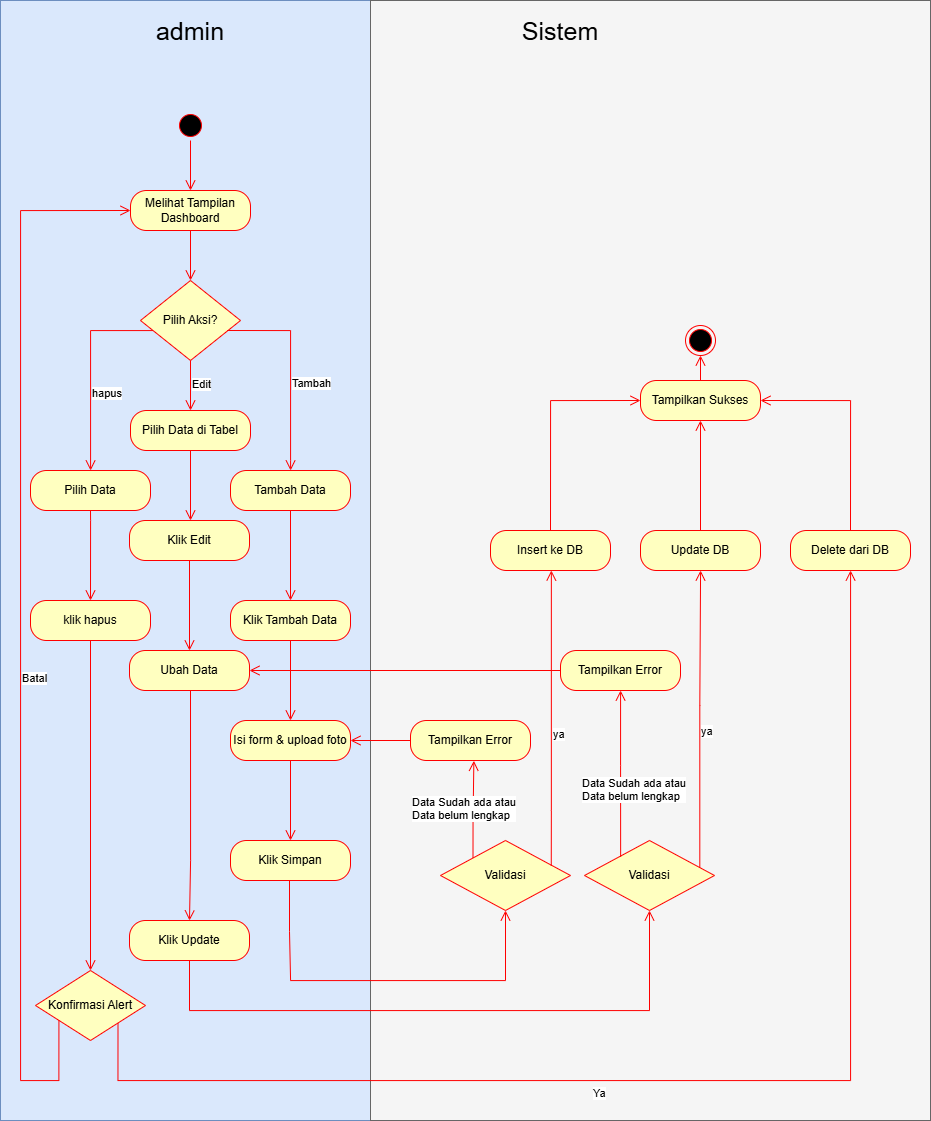

The diagram above was exported from draw.io. Its source (the exported page's mxGraphModel, read from the mxfile embedded in the PNG):
<mxGraphModel dx="495" dy="865" grid="1" gridSize="10" guides="1" tooltips="1" connect="1" arrows="1" fold="1" page="1" pageScale="1" pageWidth="827" pageHeight="1169" math="0" shadow="0">
  <root>
    <mxCell id="0" />
    <mxCell id="1" parent="0" />
    <mxCell id="eYhrzycMFPxz7xRHQpTN-43" parent="1" style="rounded=0;whiteSpace=wrap;html=1;fillColor=#dae8fc;strokeColor=#6c8ebf;movable=0;resizable=0;rotatable=0;deletable=0;editable=0;locked=1;connectable=0;" value="" vertex="1">
      <mxGeometry height="1120" width="370" x="50" y="160" as="geometry" />
    </mxCell>
    <mxCell id="eYhrzycMFPxz7xRHQpTN-44" parent="1" style="rounded=0;whiteSpace=wrap;html=1;fillColor=#f5f5f5;strokeColor=#666666;fontColor=#333333;movable=1;resizable=1;rotatable=1;deletable=1;editable=1;locked=0;connectable=1;" value="" vertex="1">
      <mxGeometry height="1120" width="560" x="420" y="160" as="geometry" />
    </mxCell>
    <mxCell id="eYhrzycMFPxz7xRHQpTN-46" parent="1" style="text;html=1;whiteSpace=wrap;strokeColor=none;fillColor=none;align=center;verticalAlign=middle;rounded=0;fontSize=25;" value="admin" vertex="1">
      <mxGeometry height="60" width="90" x="195" y="160" as="geometry" />
    </mxCell>
    <mxCell id="eYhrzycMFPxz7xRHQpTN-48" parent="1" style="text;html=1;whiteSpace=wrap;strokeColor=none;fillColor=none;align=center;verticalAlign=middle;rounded=0;fontSize=25;" value="Sistem" vertex="1">
      <mxGeometry height="60" width="90" x="565" y="160" as="geometry" />
    </mxCell>
    <mxCell id="eYhrzycMFPxz7xRHQpTN-49" parent="1" style="ellipse;html=1;shape=startState;fillColor=#000000;strokeColor=#ff0000;" value="" vertex="1">
      <mxGeometry height="30" width="30" x="225" y="270" as="geometry" />
    </mxCell>
    <mxCell id="eYhrzycMFPxz7xRHQpTN-50" edge="1" parent="1" source="eYhrzycMFPxz7xRHQpTN-49" style="edgeStyle=orthogonalEdgeStyle;html=1;verticalAlign=bottom;endArrow=open;endSize=8;strokeColor=#ff0000;rounded=0;entryX=0.5;entryY=0;entryDx=0;entryDy=0;" target="eYhrzycMFPxz7xRHQpTN-51" value="">
      <mxGeometry relative="1" as="geometry">
        <mxPoint x="240" y="360" as="targetPoint" />
      </mxGeometry>
    </mxCell>
    <mxCell id="eYhrzycMFPxz7xRHQpTN-51" parent="1" style="rounded=1;whiteSpace=wrap;html=1;arcSize=40;fontColor=#000000;fillColor=#ffffc0;strokeColor=#ff0000;" value="Melihat Tampilan Dashboard" vertex="1">
      <mxGeometry height="40" width="120" x="180" y="350" as="geometry" />
    </mxCell>
    <mxCell id="eYhrzycMFPxz7xRHQpTN-52" edge="1" parent="1" source="eYhrzycMFPxz7xRHQpTN-51" style="edgeStyle=orthogonalEdgeStyle;html=1;verticalAlign=bottom;endArrow=open;endSize=8;strokeColor=#ff0000;rounded=0;entryX=0.5;entryY=0;entryDx=0;entryDy=0;" target="eYhrzycMFPxz7xRHQpTN-93" value="">
      <mxGeometry relative="1" as="geometry">
        <Array as="points" />
        <mxPoint x="240" y="430" as="targetPoint" />
      </mxGeometry>
    </mxCell>
    <mxCell id="eYhrzycMFPxz7xRHQpTN-93" parent="1" style="rhombus;whiteSpace=wrap;html=1;fontColor=#000000;fillColor=#ffffc0;strokeColor=#ff0000;" value="Pilih Aksi?" vertex="1">
      <mxGeometry height="80" width="100" x="190" y="440" as="geometry" />
    </mxCell>
    <mxCell id="eYhrzycMFPxz7xRHQpTN-95" edge="1" parent="1" source="eYhrzycMFPxz7xRHQpTN-93" style="edgeStyle=orthogonalEdgeStyle;html=1;align=left;verticalAlign=top;endArrow=open;endSize=8;strokeColor=#ff0000;rounded=0;" target="eYhrzycMFPxz7xRHQpTN-101" value="hapus">
      <mxGeometry relative="1" x="0.1103" as="geometry">
        <mxPoint as="offset" />
        <Array as="points">
          <mxPoint x="140" y="490" />
          <mxPoint x="140" y="630" />
        </Array>
        <mxPoint x="140" y="630" as="targetPoint" />
      </mxGeometry>
    </mxCell>
    <mxCell id="eYhrzycMFPxz7xRHQpTN-97" edge="1" parent="1" source="eYhrzycMFPxz7xRHQpTN-93" style="edgeStyle=orthogonalEdgeStyle;html=1;align=left;verticalAlign=top;endArrow=open;endSize=8;strokeColor=#ff0000;rounded=0;" target="eYhrzycMFPxz7xRHQpTN-114" value="Edit">
      <mxGeometry relative="1" x="-0.6" as="geometry">
        <mxPoint as="offset" />
        <Array as="points" />
        <mxPoint x="250" y="530" as="sourcePoint" />
        <mxPoint x="240" y="690" as="targetPoint" />
      </mxGeometry>
    </mxCell>
    <mxCell id="eYhrzycMFPxz7xRHQpTN-100" edge="1" parent="1" source="eYhrzycMFPxz7xRHQpTN-93" style="edgeStyle=orthogonalEdgeStyle;html=1;align=left;verticalAlign=top;endArrow=open;endSize=8;strokeColor=#ff0000;rounded=0;exitX=0.866;exitY=0.625;exitDx=0;exitDy=0;exitPerimeter=0;" target="eYhrzycMFPxz7xRHQpTN-124" value="Tambah">
      <mxGeometry relative="1" x="0.0208" as="geometry">
        <mxPoint as="offset" />
        <Array as="points">
          <mxPoint x="340" y="490" />
          <mxPoint x="340" y="620" />
        </Array>
        <mxPoint x="310" y="490" as="sourcePoint" />
        <mxPoint x="340" y="630" as="targetPoint" />
      </mxGeometry>
    </mxCell>
    <mxCell id="eYhrzycMFPxz7xRHQpTN-101" parent="1" style="rounded=1;whiteSpace=wrap;html=1;arcSize=40;fontColor=#000000;fillColor=#ffffc0;strokeColor=#ff0000;" value="Pilih Data" vertex="1">
      <mxGeometry height="40" width="120" x="80" y="630" as="geometry" />
    </mxCell>
    <mxCell id="eYhrzycMFPxz7xRHQpTN-102" edge="1" parent="1" style="edgeStyle=orthogonalEdgeStyle;html=1;verticalAlign=bottom;endArrow=open;endSize=8;strokeColor=#ff0000;rounded=0;entryX=0.5;entryY=0;entryDx=0;entryDy=0;" target="eYhrzycMFPxz7xRHQpTN-103" value="">
      <mxGeometry relative="1" as="geometry">
        <Array as="points">
          <mxPoint x="140" y="680" />
        </Array>
        <mxPoint x="140" y="670" as="sourcePoint" />
        <mxPoint x="140" y="760" as="targetPoint" />
      </mxGeometry>
    </mxCell>
    <mxCell id="eYhrzycMFPxz7xRHQpTN-103" parent="1" style="rounded=1;whiteSpace=wrap;html=1;arcSize=40;fontColor=#000000;fillColor=#ffffc0;strokeColor=#ff0000;" value="klik hapus" vertex="1">
      <mxGeometry height="40" width="120" x="80" y="760" as="geometry" />
    </mxCell>
    <mxCell id="eYhrzycMFPxz7xRHQpTN-108" edge="1" parent="1" source="eYhrzycMFPxz7xRHQpTN-103" style="edgeStyle=orthogonalEdgeStyle;html=1;verticalAlign=bottom;endArrow=open;endSize=8;strokeColor=#ff0000;rounded=0;exitX=0.5;exitY=1;exitDx=0;exitDy=0;" target="eYhrzycMFPxz7xRHQpTN-109" value="">
      <mxGeometry relative="1" as="geometry">
        <Array as="points" />
        <mxPoint x="139.62" y="820" as="sourcePoint" />
        <mxPoint x="140" y="860" as="targetPoint" />
      </mxGeometry>
    </mxCell>
    <mxCell id="eYhrzycMFPxz7xRHQpTN-109" parent="1" style="rhombus;whiteSpace=wrap;html=1;fontColor=#000000;fillColor=#ffffc0;strokeColor=#ff0000;" value="Konfirmasi Alert" vertex="1">
      <mxGeometry height="70" width="110" x="85" y="1130" as="geometry" />
    </mxCell>
    <mxCell id="eYhrzycMFPxz7xRHQpTN-112" edge="1" parent="1" source="eYhrzycMFPxz7xRHQpTN-109" style="edgeStyle=orthogonalEdgeStyle;html=1;align=left;verticalAlign=top;endArrow=open;endSize=8;strokeColor=#ff0000;rounded=0;exitX=0.213;exitY=0.707;exitDx=0;exitDy=0;exitPerimeter=0;entryX=0;entryY=0.5;entryDx=0;entryDy=0;" target="eYhrzycMFPxz7xRHQpTN-51" value="Batal">
      <mxGeometry relative="1" x="-0.0478" as="geometry">
        <mxPoint as="offset" />
        <Array as="points">
          <mxPoint x="108" y="1240" />
          <mxPoint x="70" y="1240" />
          <mxPoint x="70" y="370" />
        </Array>
        <mxPoint x="120" y="1000" as="sourcePoint" />
        <mxPoint x="70" y="860.0476190476193" as="targetPoint" />
      </mxGeometry>
    </mxCell>
    <mxCell id="eYhrzycMFPxz7xRHQpTN-113" edge="1" parent="1" source="eYhrzycMFPxz7xRHQpTN-109" style="edgeStyle=orthogonalEdgeStyle;html=1;align=left;verticalAlign=top;endArrow=open;endSize=8;strokeColor=#ff0000;rounded=0;exitX=1;exitY=1;exitDx=0;exitDy=0;" target="eYhrzycMFPxz7xRHQpTN-162" value="Ya">
      <mxGeometry relative="1" x="-0.1844" as="geometry">
        <mxPoint as="offset" />
        <Array as="points">
          <mxPoint x="167" y="1240" />
          <mxPoint x="900" y="1240" />
        </Array>
        <mxPoint x="170" y="980" as="sourcePoint" />
        <mxPoint x="880" y="750" as="targetPoint" />
      </mxGeometry>
    </mxCell>
    <mxCell id="eYhrzycMFPxz7xRHQpTN-114" parent="1" style="rounded=1;whiteSpace=wrap;html=1;arcSize=40;fontColor=#000000;fillColor=#ffffc0;strokeColor=#ff0000;" value="Pilih Data di Tabel" vertex="1">
      <mxGeometry height="40" width="120" x="180" y="570" as="geometry" />
    </mxCell>
    <mxCell id="eYhrzycMFPxz7xRHQpTN-115" edge="1" parent="1" source="eYhrzycMFPxz7xRHQpTN-114" style="edgeStyle=orthogonalEdgeStyle;html=1;verticalAlign=bottom;endArrow=open;endSize=8;strokeColor=#ff0000;rounded=0;exitX=0.5;exitY=1;exitDx=0;exitDy=0;" target="eYhrzycMFPxz7xRHQpTN-118" value="">
      <mxGeometry relative="1" as="geometry">
        <Array as="points">
          <mxPoint x="239" y="610" />
        </Array>
        <mxPoint x="239.44" y="700" as="sourcePoint" />
        <mxPoint x="239" y="700" as="targetPoint" />
      </mxGeometry>
    </mxCell>
    <mxCell id="eYhrzycMFPxz7xRHQpTN-118" parent="1" style="rounded=1;whiteSpace=wrap;html=1;arcSize=40;fontColor=#000000;fillColor=#ffffc0;strokeColor=#ff0000;align=center;verticalAlign=middle;fontFamily=Helvetica;fontSize=12;resizable=1;" value="Klik Edit" vertex="1">
      <mxGeometry height="40" width="120" x="179.0000000000001" y="680.0000000000002" as="geometry" />
    </mxCell>
    <mxCell id="eYhrzycMFPxz7xRHQpTN-120" parent="1" style="rounded=1;whiteSpace=wrap;html=1;arcSize=40;fontColor=#000000;fillColor=#ffffc0;strokeColor=#ff0000;align=center;verticalAlign=middle;fontFamily=Helvetica;fontSize=12;resizable=1;" value="Ubah Data" vertex="1">
      <mxGeometry height="40" width="120" x="179.00000000000017" y="810.0000000000002" as="geometry" />
    </mxCell>
    <mxCell id="eYhrzycMFPxz7xRHQpTN-122" edge="1" parent="1" style="edgeStyle=orthogonalEdgeStyle;html=1;verticalAlign=bottom;endArrow=open;endSize=8;strokeColor=#ff0000;rounded=0;exitX=0.5;exitY=1;exitDx=0;exitDy=0;entryX=0.5;entryY=0;entryDx=0;entryDy=0;" target="eYhrzycMFPxz7xRHQpTN-123" value="">
      <mxGeometry relative="1" as="geometry">
        <Array as="points">
          <mxPoint x="240" y="1020" />
        </Array>
        <mxPoint x="240.00000000000017" y="850.0000000000002" as="sourcePoint" />
        <mxPoint x="240.00000000000017" y="900" as="targetPoint" />
      </mxGeometry>
    </mxCell>
    <mxCell id="eYhrzycMFPxz7xRHQpTN-123" parent="1" style="rounded=1;whiteSpace=wrap;html=1;arcSize=40;fontColor=#000000;fillColor=#ffffc0;strokeColor=#ff0000;align=center;verticalAlign=middle;fontFamily=Helvetica;fontSize=12;resizable=1;" value="Klik Update" vertex="1">
      <mxGeometry height="40" width="120" x="179" y="1080" as="geometry" />
    </mxCell>
    <mxCell id="eYhrzycMFPxz7xRHQpTN-124" parent="1" style="rounded=1;whiteSpace=wrap;html=1;arcSize=40;fontColor=#000000;fillColor=#ffffc0;strokeColor=#ff0000;align=center;verticalAlign=middle;fontFamily=Helvetica;fontSize=12;resizable=1;" value="Tambah Data" vertex="1">
      <mxGeometry height="40" width="120" x="280" y="630" as="geometry" />
    </mxCell>
    <mxCell id="eYhrzycMFPxz7xRHQpTN-125" edge="1" parent="1" source="eYhrzycMFPxz7xRHQpTN-118" style="edgeStyle=orthogonalEdgeStyle;html=1;verticalAlign=bottom;endArrow=open;endSize=8;strokeColor=#ff0000;rounded=0;exitX=0.5;exitY=1;exitDx=0;exitDy=0;entryX=0.5;entryY=0;entryDx=0;entryDy=0;" target="eYhrzycMFPxz7xRHQpTN-120" value="">
      <mxGeometry relative="1" as="geometry">
        <Array as="points" />
        <mxPoint x="238.70000000000016" y="740" as="sourcePoint" />
        <mxPoint x="238.70000000000016" y="789.9999999999998" as="targetPoint" />
      </mxGeometry>
    </mxCell>
    <mxCell id="eYhrzycMFPxz7xRHQpTN-127" edge="1" parent="1" source="eYhrzycMFPxz7xRHQpTN-124" style="edgeStyle=orthogonalEdgeStyle;html=1;verticalAlign=bottom;endArrow=open;endSize=8;strokeColor=#ff0000;rounded=0;exitX=0.5;exitY=1;exitDx=0;exitDy=0;" target="eYhrzycMFPxz7xRHQpTN-128" value="">
      <mxGeometry relative="1" as="geometry">
        <Array as="points" />
        <mxPoint x="339.57" y="710" as="sourcePoint" />
        <mxPoint x="340" y="750" as="targetPoint" />
      </mxGeometry>
    </mxCell>
    <mxCell id="eYhrzycMFPxz7xRHQpTN-128" parent="1" style="rounded=1;whiteSpace=wrap;html=1;arcSize=40;fontColor=#000000;fillColor=#ffffc0;strokeColor=#ff0000;align=center;verticalAlign=middle;fontFamily=Helvetica;fontSize=12;resizable=1;" value="Klik Tambah Data" vertex="1">
      <mxGeometry height="40" width="120" x="280" y="760" as="geometry" />
    </mxCell>
    <mxCell id="eYhrzycMFPxz7xRHQpTN-129" edge="1" parent="1" source="eYhrzycMFPxz7xRHQpTN-128" style="edgeStyle=orthogonalEdgeStyle;html=1;verticalAlign=bottom;endArrow=open;endSize=8;strokeColor=#ff0000;rounded=0;exitX=0.5;exitY=1;exitDx=0;exitDy=0;" target="eYhrzycMFPxz7xRHQpTN-130" value="">
      <mxGeometry relative="1" as="geometry">
        <Array as="points" />
        <mxPoint x="339.57" y="820" as="sourcePoint" />
        <mxPoint x="340" y="850" as="targetPoint" />
      </mxGeometry>
    </mxCell>
    <mxCell id="eYhrzycMFPxz7xRHQpTN-130" parent="1" style="rounded=1;whiteSpace=wrap;html=1;arcSize=40;fontColor=#000000;fillColor=#ffffc0;strokeColor=#ff0000;align=center;verticalAlign=middle;fontFamily=Helvetica;fontSize=12;resizable=1;" value="Isi form &amp;amp; upload foto" vertex="1">
      <mxGeometry height="40" width="120" x="280" y="880" as="geometry" />
    </mxCell>
    <mxCell id="eYhrzycMFPxz7xRHQpTN-134" edge="1" parent="1" source="eYhrzycMFPxz7xRHQpTN-130" style="edgeStyle=orthogonalEdgeStyle;html=1;verticalAlign=bottom;endArrow=open;endSize=8;strokeColor=#ff0000;rounded=0;exitX=0.5;exitY=1;exitDx=0;exitDy=0;" target="eYhrzycMFPxz7xRHQpTN-135" value="">
      <mxGeometry relative="1" as="geometry">
        <Array as="points" />
        <mxPoint x="339.44" y="930" as="sourcePoint" />
        <mxPoint x="340" y="980" as="targetPoint" />
      </mxGeometry>
    </mxCell>
    <mxCell id="eYhrzycMFPxz7xRHQpTN-135" parent="1" style="rounded=1;whiteSpace=wrap;html=1;arcSize=40;fontColor=#000000;fillColor=#ffffc0;strokeColor=#ff0000;align=center;verticalAlign=middle;fontFamily=Helvetica;fontSize=12;resizable=1;" value="Klik Simpan" vertex="1">
      <mxGeometry height="40" width="120" x="280" y="1000" as="geometry" />
    </mxCell>
    <mxCell id="eYhrzycMFPxz7xRHQpTN-136" edge="1" parent="1" source="eYhrzycMFPxz7xRHQpTN-123" style="edgeStyle=orthogonalEdgeStyle;html=1;verticalAlign=bottom;endArrow=open;endSize=8;strokeColor=#ff0000;rounded=0;exitX=0.5;exitY=1;exitDx=0;exitDy=0;entryX=0.5;entryY=1;entryDx=0;entryDy=0;" target="eYhrzycMFPxz7xRHQpTN-154" value="">
      <mxGeometry relative="1" as="geometry">
        <Array as="points">
          <mxPoint x="239" y="1170" />
          <mxPoint x="699" y="1170" />
        </Array>
        <mxPoint x="240.41000000000017" y="1120" as="sourcePoint" />
        <mxPoint x="700.0526315789475" y="1009.9736842105262" as="targetPoint" />
      </mxGeometry>
    </mxCell>
    <mxCell id="eYhrzycMFPxz7xRHQpTN-137" edge="1" parent="1" style="edgeStyle=orthogonalEdgeStyle;html=1;verticalAlign=bottom;endArrow=open;endSize=8;strokeColor=#ff0000;rounded=0;" target="eYhrzycMFPxz7xRHQpTN-138" value="">
      <mxGeometry relative="1" as="geometry">
        <Array as="points">
          <mxPoint x="339" y="1091" />
          <mxPoint x="340" y="1140" />
          <mxPoint x="480" y="1140" />
        </Array>
        <mxPoint x="339" y="1040" as="sourcePoint" />
        <mxPoint x="530" y="1050" as="targetPoint" />
      </mxGeometry>
    </mxCell>
    <mxCell id="eYhrzycMFPxz7xRHQpTN-138" parent="1" style="rhombus;whiteSpace=wrap;html=1;fontColor=#000000;fillColor=#ffffc0;strokeColor=#ff0000;rounded=0;align=center;verticalAlign=middle;fontFamily=Helvetica;fontSize=12;resizable=1;" value="Validasi" vertex="1">
      <mxGeometry height="70" width="130" x="490" y="1000" as="geometry" />
    </mxCell>
    <mxCell id="eYhrzycMFPxz7xRHQpTN-141" edge="1" parent="1" source="eYhrzycMFPxz7xRHQpTN-138" style="edgeStyle=orthogonalEdgeStyle;html=1;align=left;verticalAlign=top;endArrow=open;endSize=8;strokeColor=#ff0000;rounded=0;exitX=0;exitY=0;exitDx=0;exitDy=0;entryX=0.528;entryY=1.008;entryDx=0;entryDy=0;entryPerimeter=0;" target="eYhrzycMFPxz7xRHQpTN-143" value="Data Sudah ada atau&lt;div&gt;Data belum lengkap&lt;/div&gt;">
      <mxGeometry relative="1" x="0.395" y="63" as="geometry">
        <mxPoint as="offset" />
        <Array as="points">
          <mxPoint x="523" y="980" />
          <mxPoint x="523" y="980" />
        </Array>
        <mxPoint x="554.44" y="970" as="sourcePoint" />
        <mxPoint x="523" y="940" as="targetPoint" />
      </mxGeometry>
    </mxCell>
    <mxCell id="eYhrzycMFPxz7xRHQpTN-143" parent="1" style="rounded=1;whiteSpace=wrap;html=1;arcSize=40;fontColor=#000000;fillColor=#ffffc0;strokeColor=#ff0000;align=center;verticalAlign=middle;fontFamily=Helvetica;fontSize=12;resizable=1;" value="Tampilkan Error" vertex="1">
      <mxGeometry height="40" width="120" x="460" y="880" as="geometry" />
    </mxCell>
    <mxCell id="eYhrzycMFPxz7xRHQpTN-151" edge="1" parent="1" source="eYhrzycMFPxz7xRHQpTN-143" style="edgeStyle=orthogonalEdgeStyle;html=1;verticalAlign=bottom;endArrow=open;endSize=8;strokeColor=#ff0000;rounded=0;exitX=0;exitY=0.5;exitDx=0;exitDy=0;entryX=1;entryY=0.5;entryDx=0;entryDy=0;" target="eYhrzycMFPxz7xRHQpTN-130" value="">
      <mxGeometry relative="1" as="geometry">
        <Array as="points" />
        <mxPoint x="431.66666666666674" y="880" as="sourcePoint" />
        <mxPoint x="431.66666666666674" y="960" as="targetPoint" />
      </mxGeometry>
    </mxCell>
    <mxCell id="eYhrzycMFPxz7xRHQpTN-154" parent="1" style="rhombus;whiteSpace=wrap;html=1;fontColor=#000000;fillColor=#ffffc0;strokeColor=#ff0000;rounded=0;align=center;verticalAlign=middle;fontFamily=Helvetica;fontSize=12;resizable=1;" value="Validasi" vertex="1">
      <mxGeometry height="70" width="130" x="634" y="1000" as="geometry" />
    </mxCell>
    <mxCell id="eYhrzycMFPxz7xRHQpTN-155" edge="1" parent="1" source="eYhrzycMFPxz7xRHQpTN-154" style="edgeStyle=orthogonalEdgeStyle;html=1;align=left;verticalAlign=top;endArrow=open;endSize=8;strokeColor=#ff0000;rounded=0;exitX=0.278;exitY=0.233;exitDx=0;exitDy=0;exitPerimeter=0;" target="eYhrzycMFPxz7xRHQpTN-156" value="Data Sudah ada atau&lt;div&gt;Data belum lengkap&lt;/div&gt;">
      <mxGeometry relative="1" x="0.0383" y="40" as="geometry">
        <mxPoint as="offset" />
        <Array as="points" />
        <mxPoint x="670" y="1010" as="sourcePoint" />
        <mxPoint x="670" y="850" as="targetPoint" />
      </mxGeometry>
    </mxCell>
    <mxCell id="eYhrzycMFPxz7xRHQpTN-156" parent="1" style="rounded=1;whiteSpace=wrap;html=1;arcSize=40;fontColor=#000000;fillColor=#ffffc0;strokeColor=#ff0000;align=center;verticalAlign=middle;fontFamily=Helvetica;fontSize=12;resizable=1;" value="Tampilkan Error" vertex="1">
      <mxGeometry height="40" width="120" x="610" y="810" as="geometry" />
    </mxCell>
    <mxCell id="eYhrzycMFPxz7xRHQpTN-157" edge="1" parent="1" source="eYhrzycMFPxz7xRHQpTN-156" style="edgeStyle=orthogonalEdgeStyle;html=1;verticalAlign=bottom;endArrow=open;endSize=8;strokeColor=#ff0000;rounded=0;entryX=1;entryY=0.5;entryDx=0;entryDy=0;exitX=0;exitY=0.5;exitDx=0;exitDy=0;" target="eYhrzycMFPxz7xRHQpTN-120" value="">
      <mxGeometry relative="1" as="geometry">
        <Array as="points" />
        <mxPoint x="590" y="830" as="sourcePoint" />
        <mxPoint x="390" y="890" as="targetPoint" />
      </mxGeometry>
    </mxCell>
    <mxCell id="eYhrzycMFPxz7xRHQpTN-158" edge="1" parent="1" source="eYhrzycMFPxz7xRHQpTN-138" style="edgeStyle=orthogonalEdgeStyle;html=1;align=left;verticalAlign=top;endArrow=open;endSize=8;strokeColor=#ff0000;rounded=0;exitX=0.852;exitY=0.361;exitDx=0;exitDy=0;exitPerimeter=0;" target="eYhrzycMFPxz7xRHQpTN-160" value="ya">
      <mxGeometry relative="1" x="-0.0204" as="geometry">
        <mxPoint as="offset" />
        <Array as="points">
          <mxPoint x="601" y="970" />
        </Array>
        <mxPoint x="600" y="1008" as="sourcePoint" />
        <mxPoint x="600" y="770" as="targetPoint" />
      </mxGeometry>
    </mxCell>
    <mxCell id="eYhrzycMFPxz7xRHQpTN-159" edge="1" parent="1" source="eYhrzycMFPxz7xRHQpTN-154" style="edgeStyle=orthogonalEdgeStyle;html=1;align=left;verticalAlign=top;endArrow=open;endSize=8;strokeColor=#ff0000;rounded=0;exitX=0.887;exitY=0.387;exitDx=0;exitDy=0;exitPerimeter=0;" target="eYhrzycMFPxz7xRHQpTN-161" value="ya">
      <mxGeometry relative="1" as="geometry">
        <mxPoint x="750" y="1020" as="sourcePoint" />
        <mxPoint x="750" y="770" as="targetPoint" />
      </mxGeometry>
    </mxCell>
    <mxCell id="eYhrzycMFPxz7xRHQpTN-160" parent="1" style="rounded=1;whiteSpace=wrap;html=1;arcSize=40;fontColor=#000000;fillColor=#ffffc0;strokeColor=#ff0000;align=center;verticalAlign=middle;fontFamily=Helvetica;fontSize=12;resizable=1;" value="Insert ke DB" vertex="1">
      <mxGeometry height="40" width="120" x="540" y="690" as="geometry" />
    </mxCell>
    <mxCell id="eYhrzycMFPxz7xRHQpTN-161" parent="1" style="rounded=1;whiteSpace=wrap;html=1;arcSize=40;fontColor=#000000;fillColor=#ffffc0;strokeColor=#ff0000;align=center;verticalAlign=middle;fontFamily=Helvetica;fontSize=12;resizable=1;" value="Update DB" vertex="1">
      <mxGeometry height="40" width="120" x="690" y="690" as="geometry" />
    </mxCell>
    <mxCell id="eYhrzycMFPxz7xRHQpTN-162" parent="1" style="rounded=1;whiteSpace=wrap;html=1;arcSize=40;fontColor=#000000;fillColor=#ffffc0;strokeColor=#ff0000;align=center;verticalAlign=middle;fontFamily=Helvetica;fontSize=12;resizable=1;" value="Delete dari DB" vertex="1">
      <mxGeometry height="40" width="120" x="840" y="690" as="geometry" />
    </mxCell>
    <mxCell id="eYhrzycMFPxz7xRHQpTN-163" edge="1" parent="1" source="eYhrzycMFPxz7xRHQpTN-161" style="edgeStyle=orthogonalEdgeStyle;html=1;verticalAlign=bottom;endArrow=open;endSize=8;strokeColor=#ff0000;rounded=0;exitX=0.5;exitY=0;exitDx=0;exitDy=0;" target="eYhrzycMFPxz7xRHQpTN-166" value="">
      <mxGeometry relative="1" as="geometry">
        <Array as="points" />
        <mxPoint x="749.29" y="660" as="sourcePoint" />
        <mxPoint x="749.29" y="570" as="targetPoint" />
      </mxGeometry>
    </mxCell>
    <mxCell id="eYhrzycMFPxz7xRHQpTN-164" edge="1" parent="1" source="eYhrzycMFPxz7xRHQpTN-160" style="edgeStyle=orthogonalEdgeStyle;html=1;verticalAlign=bottom;endArrow=open;endSize=8;strokeColor=#ff0000;rounded=0;exitX=0.5;exitY=0;exitDx=0;exitDy=0;entryX=0;entryY=0.5;entryDx=0;entryDy=0;" target="eYhrzycMFPxz7xRHQpTN-166" value="">
      <mxGeometry relative="1" as="geometry">
        <Array as="points" />
        <mxPoint x="599.5" y="670" as="sourcePoint" />
        <mxPoint x="600" y="580" as="targetPoint" />
      </mxGeometry>
    </mxCell>
    <mxCell id="eYhrzycMFPxz7xRHQpTN-165" edge="1" parent="1" source="eYhrzycMFPxz7xRHQpTN-162" style="edgeStyle=orthogonalEdgeStyle;html=1;verticalAlign=bottom;endArrow=open;endSize=8;strokeColor=#ff0000;rounded=0;exitX=0.5;exitY=0;exitDx=0;exitDy=0;entryX=1;entryY=0.5;entryDx=0;entryDy=0;" target="eYhrzycMFPxz7xRHQpTN-166" value="">
      <mxGeometry relative="1" as="geometry">
        <Array as="points" />
        <mxPoint x="899.29" y="660" as="sourcePoint" />
        <mxPoint x="899.29" y="570" as="targetPoint" />
      </mxGeometry>
    </mxCell>
    <mxCell id="eYhrzycMFPxz7xRHQpTN-166" parent="1" style="rounded=1;whiteSpace=wrap;html=1;arcSize=40;fontColor=#000000;fillColor=#ffffc0;strokeColor=#ff0000;align=center;verticalAlign=middle;fontFamily=Helvetica;fontSize=12;resizable=1;" value="Tampilkan Sukses" vertex="1">
      <mxGeometry height="40" width="120" x="690" y="540" as="geometry" />
    </mxCell>
    <mxCell id="eYhrzycMFPxz7xRHQpTN-169" edge="1" parent="1" source="eYhrzycMFPxz7xRHQpTN-166" style="edgeStyle=orthogonalEdgeStyle;html=1;verticalAlign=bottom;endArrow=open;endSize=8;strokeColor=#ff0000;rounded=0;exitX=0.5;exitY=0;exitDx=0;exitDy=0;" target="eYhrzycMFPxz7xRHQpTN-170" value="">
      <mxGeometry relative="1" as="geometry">
        <Array as="points" />
        <mxPoint x="749.79" y="540" as="sourcePoint" />
        <mxPoint x="750" y="500" as="targetPoint" />
      </mxGeometry>
    </mxCell>
    <mxCell id="eYhrzycMFPxz7xRHQpTN-170" parent="1" style="ellipse;html=1;shape=endState;fillColor=#000000;strokeColor=#ff0000;rounded=0;align=center;verticalAlign=middle;fontFamily=Helvetica;fontSize=12;fontColor=default;resizable=1;" value="" vertex="1">
      <mxGeometry height="30" width="30" x="735" y="485" as="geometry" />
    </mxCell>
  </root>
</mxGraphModel>